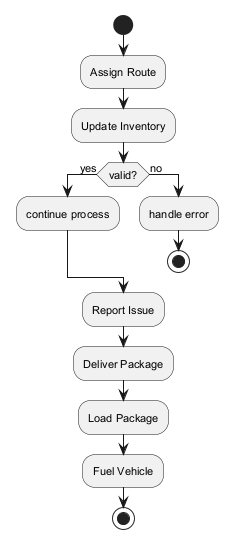

The diagram above was rendered by PlantUML. Its source (embedded in the PNG):
@startuml
skinparam backgroundColor #FFFFFF
skinparam classBackgroundColor #F1F8E9
skinparam classBorderColor #33691E
skinparam defaultFontSize 11
start
:Assign Route;
:Update Inventory;
if (valid?) then (yes)
:continue process;
else (no)
:handle error;
stop
endif
:Report Issue;
:Deliver Package;
:Load Package;
:Fuel Vehicle;
stop
@enduml